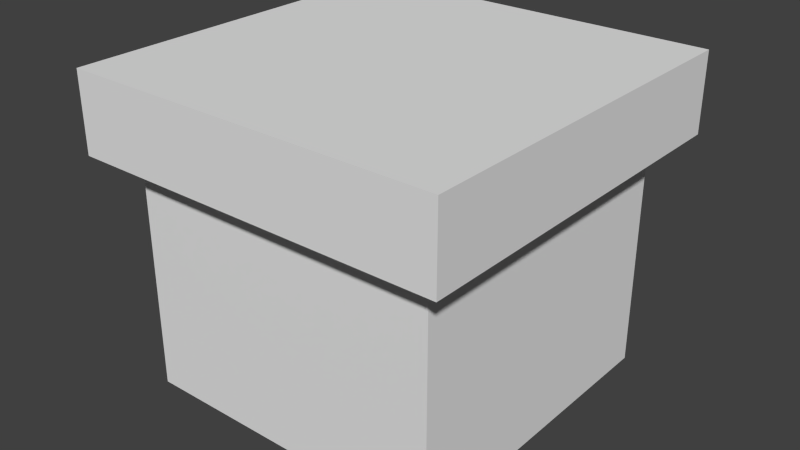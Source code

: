 # Source: Cliff.blend  (saved by Blender 2.75.0; exported with 4.5.12 LTS)
import bpy
from mathutils import Matrix  # noqa: F401  (used for matrix-valued properties, if any)

bpy.ops.wm.read_factory_settings(use_empty=True)
scene = bpy.context.scene
scene.name = 'Scene'

# ---- collections
col_collection_1 = bpy.data.collections.new('Collection 1'); scene.collection.children.link(col_collection_1)

# ---- materials (node trees are filled in below, after node groups)
mat_sand = bpy.data.materials.new('Sand')
mat_sand.alpha_threshold = 0.0
mat_sand.use_transparent_shadow = False
mat_sand.roughness = 0.5
mat_grass = bpy.data.materials.new('Grass')
mat_grass.alpha_threshold = 0.0
mat_grass.use_transparent_shadow = False
mat_grass.roughness = 0.5

# ---- material node trees

# ---- world
world_world = bpy.data.worlds.new('World'); scene.world = world_world
world_world.color = (0.05088, 0.05088, 0.05088)
world_world.use_sun_shadow = False
world_world.sun_shadow_jitter_overblur = 0.0
world_world.cycles.sampling_method = 'MANUAL'
world_world.cycles.sample_map_resolution = 256

# ---- meshes
me_cube_001 = bpy.data.meshes.new('Cube.001')
me_cube_001.from_pydata([(-0.5, 0.75, 0.5), (-0.5, -1.564e-06, 0.5), (-0.5, 0.75, -0.5), (-0.5, 2.04e-06, -0.5), (0.5, 0.75, 0.5), (0.5, -1.564e-06, 0.5), (0.5, 0.75, -0.5), (0.5, 2.04e-06, -0.5), (-0.5, 1.0, 0.5), (-0.5, 1.0, -0.5), (0.5, 1.0, 0.5), (0.5, 1.0, -0.5), (-0.6, 0.75, 0.5), (-0.6, 0.75, -0.5), (-0.6, 1.0, 0.5), (-0.6, 1.0, -0.5), (-0.5, 0.75, -0.6), (0.5, 0.75, -0.6), (-0.5, 1.0, -0.6), (0.5, 1.0, -0.6), (-0.6, 1.0, -0.6), (-0.6, 0.75, -0.6), (0.6, 0.75, -0.5), (0.6, 0.75, 0.5), (0.6, 1.0, -0.5), (0.6, 1.0, 0.5), (0.6, 0.75, -0.6), (0.6, 1.0, -0.6), (0.5, 0.75, 0.6), (-0.5, 0.75, 0.6), (0.5, 1.0, 0.6), (-0.5, 1.0, 0.6), (-0.6, 0.75, 0.6), (-0.6, 1.0, 0.6), (0.6, 0.75, 0.6), (0.6, 1.0, 0.6)], [], [(7, 5, 1, 3), (4, 0, 1, 5), (6, 4, 5, 7), (2, 6, 7, 3), (0, 2, 3, 1), (4, 23, 34, 28), (9, 8, 10, 11), (15, 9, 18, 20), (14, 12, 32, 33), (4, 6, 22, 23), (13, 12, 14, 15), (2, 0, 12, 13), (8, 9, 15, 14), (17, 19, 27, 26), (17, 16, 18, 19), (18, 16, 21, 20), (13, 15, 20, 21), (6, 2, 16, 17), (2, 13, 21, 16), (9, 11, 19, 18), (23, 22, 24, 25), (24, 22, 26, 27), (11, 10, 25, 24), (23, 25, 35, 34), (6, 17, 26, 22), (19, 11, 24, 27), (29, 31, 33, 32), (29, 28, 30, 31), (30, 28, 34, 35), (12, 0, 29, 32), (25, 10, 30, 35), (0, 4, 28, 29), (10, 8, 31, 30), (8, 14, 33, 31)])
me_cube_001.polygons.foreach_set('material_index', [0, 0, 0, 0, 0, 0, 1, 1, 1, 0, 1, 0, 1, 1, 1, 1, 1, 0, 0, 1, 1, 1, 1, 1, 0, 1, 1, 1, 1, 0, 1, 0, 1, 1])
me_cube_001.materials.append(mat_sand)
me_cube_001.materials.append(mat_grass)
me_cube_001.use_remesh_preserve_volume = False
me_cube_001.use_remesh_preserve_attributes = False
me_cube_001.use_mirror_vertex_groups = False
me_cube_001.update()

# ---- objects
ob_cube = bpy.data.objects.new('Cube', me_cube_001)

# ---- transforms, parenting, visibility, modifiers, constraints
ob_cube.location = (1.041e-17, -6.743e-06, -2.384e-07)
ob_cube.rotation_euler = (1.571, -0.0, -3.142)
ob_cube.lineart.crease_threshold = 0.0

# ---- collection membership
col_collection_1.objects.link(ob_cube)

# ---- scene / render settings (as saved in the file)
scene.frame_start = 1; scene.frame_end = 250; scene.frame_set(1)
scene.render.engine = 'BLENDER_EEVEE_NEXT'
scene.render.resolution_percentage = 50
scene.render.dither_intensity = 0.0
scene.cycles.use_denoising = False
scene.cycles.samples = 10
scene.cycles.sampling_pattern = 'TABULATED_SOBOL'
scene.cycles.light_sampling_threshold = 0.0
scene.cycles.use_adaptive_sampling = False
scene.cycles.use_light_tree = False
scene.cycles.blur_glossy = 0.0
scene.cycles.pixel_filter_type = 'GAUSSIAN'
scene.cycles.sample_clamp_indirect = 0.0
scene.view_settings.view_transform = 'Standard'
bpy.context.view_layer.update()

# ---- added for rendering (the .blend has no active camera and no usable light): camera, sun
cam_auto = bpy.data.cameras.new('AutoCamera')
cam_auto.lens = 50.0
cam_auto.sensor_width = 36.0
cam_auto.clip_end = 1000.0
ob_auto_camera = bpy.data.objects.new('AutoCamera', cam_auto)
scene.collection.objects.link(ob_auto_camera)
ob_auto_camera.location = (1.82251, -2.187, 1.95801)
ob_auto_camera.rotation_euler = (1.09748, -7.21219e-08, 0.694738)
scene.camera = ob_auto_camera
light_auto_sun = bpy.data.lights.new('AutoSun', 'SUN')
light_auto_sun.energy = 3.0
light_auto_sun.angle = 0.0523599
ob_auto_sun = bpy.data.objects.new('AutoSun', light_auto_sun)
scene.collection.objects.link(ob_auto_sun)
ob_auto_sun.rotation_euler = (0.872665, 0.174533, 0.523599)
bpy.context.view_layer.update()
